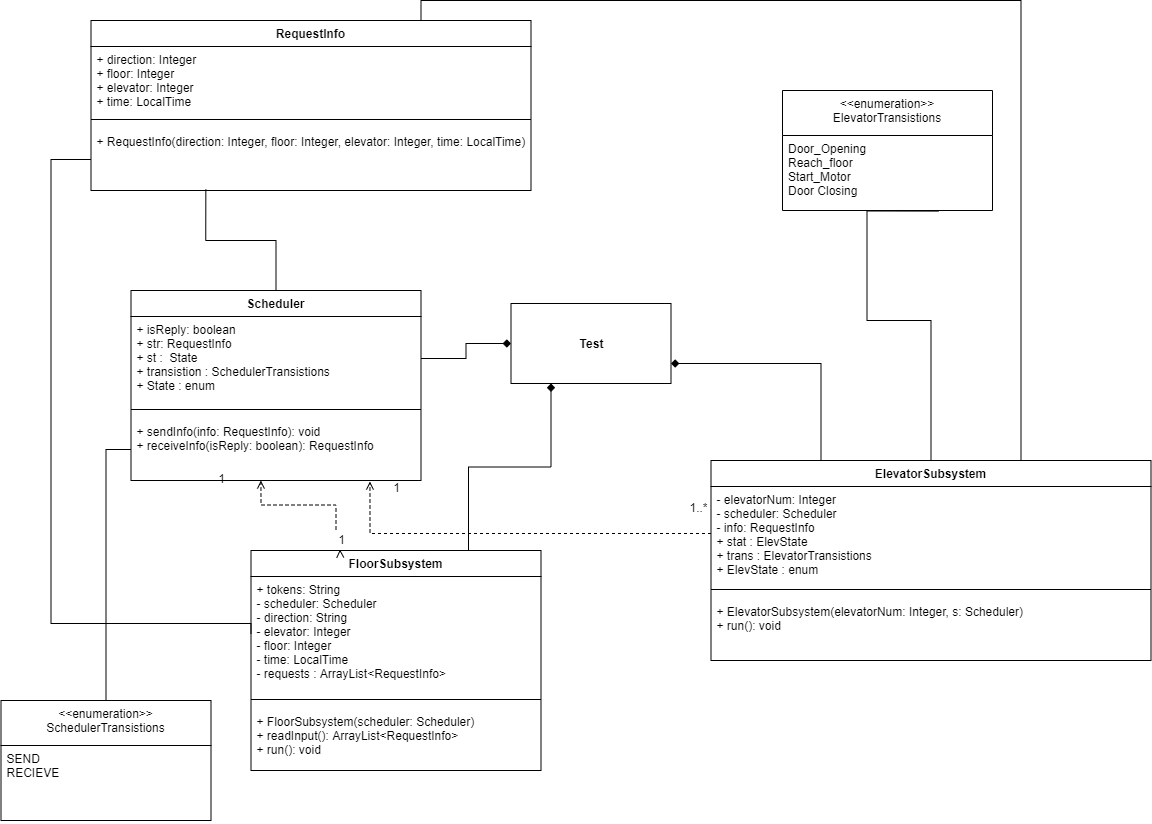

The diagram above was exported from draw.io. Its source (the exported page's mxGraphModel, read from the mxfile embedded in the PNG):
<mxGraphModel dx="2668.5" dy="605" grid="1" gridSize="10" guides="1" tooltips="1" connect="1" arrows="1" fold="1" page="1" pageScale="1.5" pageWidth="1169" pageHeight="826" background="none" math="0" shadow="0">
  <root>
    <mxCell id="0" style=";html=1;" />
    <mxCell id="1" style=";html=1;" parent="0" />
    <mxCell id="S2sYaZCSSKvJJjynOTHv-37" style="edgeStyle=orthogonalEdgeStyle;rounded=0;orthogonalLoop=1;jettySize=auto;html=1;exitX=0.75;exitY=0;exitDx=0;exitDy=0;entryX=0.75;entryY=0;entryDx=0;entryDy=0;endArrow=none;endFill=0;strokeWidth=1;" parent="1" source="S2sYaZCSSKvJJjynOTHv-5" target="S2sYaZCSSKvJJjynOTHv-18" edge="1">
      <mxGeometry relative="1" as="geometry">
        <Array as="points">
          <mxPoint x="410" y="140" />
          <mxPoint x="1010" y="140" />
        </Array>
      </mxGeometry>
    </mxCell>
    <mxCell id="S2sYaZCSSKvJJjynOTHv-5" value="RequestInfo" style="swimlane;fontStyle=1;align=center;verticalAlign=top;childLayout=stackLayout;horizontal=1;startSize=26;horizontalStack=0;resizeParent=1;resizeParentMax=0;resizeLast=0;collapsible=1;marginBottom=0;" parent="1" vertex="1">
      <mxGeometry x="80" y="160" width="440" height="170" as="geometry" />
    </mxCell>
    <mxCell id="S2sYaZCSSKvJJjynOTHv-6" value="+ direction: Integer&#10;+ floor: Integer&#10;+ elevator: Integer&#10;+ time: LocalTime" style="text;strokeColor=none;fillColor=none;align=left;verticalAlign=top;spacingLeft=4;spacingRight=4;overflow=hidden;rotatable=0;points=[[0,0.5],[1,0.5]];portConstraint=eastwest;" parent="S2sYaZCSSKvJJjynOTHv-5" vertex="1">
      <mxGeometry y="26" width="440" height="64" as="geometry" />
    </mxCell>
    <mxCell id="S2sYaZCSSKvJJjynOTHv-7" value="" style="line;strokeWidth=1;fillColor=none;align=left;verticalAlign=middle;spacingTop=-1;spacingLeft=3;spacingRight=3;rotatable=0;labelPosition=right;points=[];portConstraint=eastwest;" parent="S2sYaZCSSKvJJjynOTHv-5" vertex="1">
      <mxGeometry y="90" width="440" height="18" as="geometry" />
    </mxCell>
    <mxCell id="S2sYaZCSSKvJJjynOTHv-8" value="+ RequestInfo(direction: Integer, floor: Integer, elevator: Integer, time: LocalTime)" style="text;strokeColor=none;fillColor=none;align=left;verticalAlign=top;spacingLeft=4;spacingRight=4;overflow=hidden;rotatable=0;points=[[0,0.5],[1,0.5]];portConstraint=eastwest;" parent="S2sYaZCSSKvJJjynOTHv-5" vertex="1">
      <mxGeometry y="108" width="440" height="62" as="geometry" />
    </mxCell>
    <mxCell id="S2sYaZCSSKvJJjynOTHv-38" style="edgeStyle=orthogonalEdgeStyle;rounded=0;orthogonalLoop=1;jettySize=auto;html=1;exitX=0.5;exitY=0;exitDx=0;exitDy=0;entryX=0.261;entryY=0.984;entryDx=0;entryDy=0;entryPerimeter=0;endArrow=none;endFill=0;strokeWidth=1;" parent="1" source="S2sYaZCSSKvJJjynOTHv-10" target="S2sYaZCSSKvJJjynOTHv-8" edge="1">
      <mxGeometry relative="1" as="geometry" />
    </mxCell>
    <mxCell id="S2sYaZCSSKvJJjynOTHv-10" value="Scheduler" style="swimlane;fontStyle=1;align=center;verticalAlign=top;childLayout=stackLayout;horizontal=1;startSize=26;horizontalStack=0;resizeParent=1;resizeParentMax=0;resizeLast=0;collapsible=1;marginBottom=0;" parent="1" vertex="1">
      <mxGeometry x="120" y="430" width="290" height="190" as="geometry" />
    </mxCell>
    <mxCell id="S2sYaZCSSKvJJjynOTHv-11" value="+ isReply: boolean&#10;+ str: RequestInfo&#10;+ st :  State&#10;+ transistion : SchedulerTransistions&#10;+ State : enum" style="text;strokeColor=none;fillColor=none;align=left;verticalAlign=top;spacingLeft=4;spacingRight=4;overflow=hidden;rotatable=0;points=[[0,0.5],[1,0.5]];portConstraint=eastwest;" parent="S2sYaZCSSKvJJjynOTHv-10" vertex="1">
      <mxGeometry y="26" width="290" height="84" as="geometry" />
    </mxCell>
    <mxCell id="S2sYaZCSSKvJJjynOTHv-12" value="" style="line;strokeWidth=1;fillColor=none;align=left;verticalAlign=middle;spacingTop=-1;spacingLeft=3;spacingRight=3;rotatable=0;labelPosition=right;points=[];portConstraint=eastwest;" parent="S2sYaZCSSKvJJjynOTHv-10" vertex="1">
      <mxGeometry y="110" width="290" height="18" as="geometry" />
    </mxCell>
    <mxCell id="S2sYaZCSSKvJJjynOTHv-13" value="+ sendInfo(info: RequestInfo): void&#10;+ receiveInfo(isReply: boolean): RequestInfo" style="text;strokeColor=none;fillColor=none;align=left;verticalAlign=top;spacingLeft=4;spacingRight=4;overflow=hidden;rotatable=0;points=[[0,0.5],[1,0.5]];portConstraint=eastwest;" parent="S2sYaZCSSKvJJjynOTHv-10" vertex="1">
      <mxGeometry y="128" width="290" height="62" as="geometry" />
    </mxCell>
    <mxCell id="S2sYaZCSSKvJJjynOTHv-25" style="edgeStyle=orthogonalEdgeStyle;rounded=0;orthogonalLoop=1;jettySize=auto;html=1;exitX=0.75;exitY=0;exitDx=0;exitDy=0;entryX=0.25;entryY=1;entryDx=0;entryDy=0;endArrow=diamond;endFill=1;strokeWidth=1;" parent="1" source="S2sYaZCSSKvJJjynOTHv-14" target="S2sYaZCSSKvJJjynOTHv-22" edge="1">
      <mxGeometry relative="1" as="geometry" />
    </mxCell>
    <mxCell id="S2sYaZCSSKvJJjynOTHv-43" style="edgeStyle=orthogonalEdgeStyle;rounded=0;orthogonalLoop=1;jettySize=auto;html=1;exitX=0.25;exitY=0;exitDx=0;exitDy=0;entryX=0.448;entryY=1;entryDx=0;entryDy=0;entryPerimeter=0;endArrow=open;endFill=0;strokeWidth=1;dashed=1;" parent="1" source="djw-lcxhc_6Zg5k60Ysv-6" target="S2sYaZCSSKvJJjynOTHv-13" edge="1">
      <mxGeometry relative="1" as="geometry" />
    </mxCell>
    <mxCell id="S2sYaZCSSKvJJjynOTHv-14" value="FloorSubsystem" style="swimlane;fontStyle=1;align=center;verticalAlign=top;childLayout=stackLayout;horizontal=1;startSize=26;horizontalStack=0;resizeParent=1;resizeParentMax=0;resizeLast=0;collapsible=1;marginBottom=0;" parent="1" vertex="1">
      <mxGeometry x="240" y="690" width="290" height="220" as="geometry" />
    </mxCell>
    <mxCell id="S2sYaZCSSKvJJjynOTHv-15" value="+ tokens: String&#10;- scheduler: Scheduler&#10;- direction: String&#10;- elevator: Integer&#10;- floor: Integer&#10;- time: LocalTime&#10;- requests : ArrayList&lt;RequestInfo&gt;" style="text;strokeColor=none;fillColor=none;align=left;verticalAlign=top;spacingLeft=4;spacingRight=4;overflow=hidden;rotatable=0;points=[[0,0.5],[1,0.5]];portConstraint=eastwest;" parent="S2sYaZCSSKvJJjynOTHv-14" vertex="1">
      <mxGeometry y="26" width="290" height="114" as="geometry" />
    </mxCell>
    <mxCell id="S2sYaZCSSKvJJjynOTHv-16" value="" style="line;strokeWidth=1;fillColor=none;align=left;verticalAlign=middle;spacingTop=-1;spacingLeft=3;spacingRight=3;rotatable=0;labelPosition=right;points=[];portConstraint=eastwest;" parent="S2sYaZCSSKvJJjynOTHv-14" vertex="1">
      <mxGeometry y="140" width="290" height="18" as="geometry" />
    </mxCell>
    <mxCell id="S2sYaZCSSKvJJjynOTHv-17" value="+ FloorSubsystem(scheduler: Scheduler)&#10;+ readInput(): ArrayList&lt;RequestInfo&gt;&#10;+ run(): void" style="text;strokeColor=none;fillColor=none;align=left;verticalAlign=top;spacingLeft=4;spacingRight=4;overflow=hidden;rotatable=0;points=[[0,0.5],[1,0.5]];portConstraint=eastwest;" parent="S2sYaZCSSKvJJjynOTHv-14" vertex="1">
      <mxGeometry y="158" width="290" height="62" as="geometry" />
    </mxCell>
    <mxCell id="S2sYaZCSSKvJJjynOTHv-26" style="edgeStyle=orthogonalEdgeStyle;rounded=0;orthogonalLoop=1;jettySize=auto;html=1;exitX=0.25;exitY=0;exitDx=0;exitDy=0;entryX=1;entryY=0.75;entryDx=0;entryDy=0;endArrow=diamond;endFill=1;strokeWidth=1;" parent="1" source="S2sYaZCSSKvJJjynOTHv-18" target="S2sYaZCSSKvJJjynOTHv-22" edge="1">
      <mxGeometry relative="1" as="geometry" />
    </mxCell>
    <mxCell id="S2sYaZCSSKvJJjynOTHv-41" style="edgeStyle=orthogonalEdgeStyle;rounded=0;orthogonalLoop=1;jettySize=auto;html=1;exitX=0.5;exitY=0;exitDx=0;exitDy=0;entryX=0.743;entryY=1.008;entryDx=0;entryDy=0;entryPerimeter=0;endArrow=none;endFill=0;strokeWidth=1;" parent="1" source="S2sYaZCSSKvJJjynOTHv-18" target="S2sYaZCSSKvJJjynOTHv-28" edge="1">
      <mxGeometry relative="1" as="geometry">
        <Array as="points">
          <mxPoint x="920" y="460" />
          <mxPoint x="856" y="460" />
        </Array>
      </mxGeometry>
    </mxCell>
    <mxCell id="S2sYaZCSSKvJJjynOTHv-18" value="ElevatorSubsystem" style="swimlane;fontStyle=1;align=center;verticalAlign=top;childLayout=stackLayout;horizontal=1;startSize=26;horizontalStack=0;resizeParent=1;resizeParentMax=0;resizeLast=0;collapsible=1;marginBottom=0;" parent="1" vertex="1">
      <mxGeometry x="700" y="600" width="440" height="200" as="geometry" />
    </mxCell>
    <mxCell id="S2sYaZCSSKvJJjynOTHv-19" value="- elevatorNum: Integer&#10;- scheduler: Scheduler&#10;- info: RequestInfo&#10;+ stat : ElevState&#10;+ trans : ElevatorTransistions&#10;+ ElevState : enum" style="text;strokeColor=none;fillColor=none;align=left;verticalAlign=top;spacingLeft=4;spacingRight=4;overflow=hidden;rotatable=0;points=[[0,0.5],[1,0.5]];portConstraint=eastwest;" parent="S2sYaZCSSKvJJjynOTHv-18" vertex="1">
      <mxGeometry y="26" width="440" height="94" as="geometry" />
    </mxCell>
    <mxCell id="S2sYaZCSSKvJJjynOTHv-20" value="" style="line;strokeWidth=1;fillColor=none;align=left;verticalAlign=middle;spacingTop=-1;spacingLeft=3;spacingRight=3;rotatable=0;labelPosition=right;points=[];portConstraint=eastwest;" parent="S2sYaZCSSKvJJjynOTHv-18" vertex="1">
      <mxGeometry y="120" width="440" height="18" as="geometry" />
    </mxCell>
    <mxCell id="S2sYaZCSSKvJJjynOTHv-21" value="+ ElevatorSubsystem(elevatorNum: Integer, s: Scheduler)&#10;+ run(): void&#10; " style="text;strokeColor=none;fillColor=none;align=left;verticalAlign=top;spacingLeft=4;spacingRight=4;overflow=hidden;rotatable=0;points=[[0,0.5],[1,0.5]];portConstraint=eastwest;" parent="S2sYaZCSSKvJJjynOTHv-18" vertex="1">
      <mxGeometry y="138" width="440" height="62" as="geometry" />
    </mxCell>
    <mxCell id="S2sYaZCSSKvJJjynOTHv-22" value="&lt;b&gt;Test&lt;/b&gt;" style="html=1;" parent="1" vertex="1">
      <mxGeometry x="500" y="443" width="160" height="80" as="geometry" />
    </mxCell>
    <mxCell id="S2sYaZCSSKvJJjynOTHv-23" style="edgeStyle=orthogonalEdgeStyle;rounded=0;orthogonalLoop=1;jettySize=auto;html=1;exitX=1;exitY=0.5;exitDx=0;exitDy=0;entryX=0;entryY=0.5;entryDx=0;entryDy=0;endArrow=diamond;endFill=1;strokeWidth=1;" parent="1" source="S2sYaZCSSKvJJjynOTHv-11" target="S2sYaZCSSKvJJjynOTHv-22" edge="1">
      <mxGeometry relative="1" as="geometry" />
    </mxCell>
    <mxCell id="S2sYaZCSSKvJJjynOTHv-27" value="&lt;&lt;enumeration&gt;&gt;&#10;ElevatorTransistions" style="swimlane;fontStyle=0;align=center;verticalAlign=top;childLayout=stackLayout;horizontal=1;startSize=45;horizontalStack=0;resizeParent=1;resizeParentMax=0;resizeLast=0;collapsible=1;marginBottom=0;" parent="1" vertex="1">
      <mxGeometry x="771.5" y="230" width="210" height="120" as="geometry">
        <mxRectangle x="690" y="180" width="130" height="30" as="alternateBounds" />
      </mxGeometry>
    </mxCell>
    <mxCell id="S2sYaZCSSKvJJjynOTHv-28" value="Door_Opening&#10;Reach_floor&#10;Start_Motor&#10;Door Closing&#10;" style="text;strokeColor=none;fillColor=none;align=left;verticalAlign=top;spacingLeft=4;spacingRight=4;overflow=hidden;rotatable=0;points=[[0,0.5],[1,0.5]];portConstraint=eastwest;" parent="S2sYaZCSSKvJJjynOTHv-27" vertex="1">
      <mxGeometry y="45" width="210" height="75" as="geometry" />
    </mxCell>
    <mxCell id="S2sYaZCSSKvJJjynOTHv-39" style="edgeStyle=orthogonalEdgeStyle;rounded=0;orthogonalLoop=1;jettySize=auto;html=1;exitX=0;exitY=0.5;exitDx=0;exitDy=0;entryX=0;entryY=0.5;entryDx=0;entryDy=0;endArrow=none;endFill=0;strokeWidth=1;" parent="1" source="S2sYaZCSSKvJJjynOTHv-8" target="S2sYaZCSSKvJJjynOTHv-15" edge="1">
      <mxGeometry relative="1" as="geometry">
        <Array as="points">
          <mxPoint x="40" y="299" />
          <mxPoint x="40" y="763" />
        </Array>
      </mxGeometry>
    </mxCell>
    <mxCell id="S2sYaZCSSKvJJjynOTHv-44" style="edgeStyle=orthogonalEdgeStyle;rounded=0;orthogonalLoop=1;jettySize=auto;html=1;exitX=0;exitY=0.5;exitDx=0;exitDy=0;entryX=0.824;entryY=1.016;entryDx=0;entryDy=0;entryPerimeter=0;dashed=1;endArrow=open;endFill=0;strokeWidth=1;" parent="1" source="S2sYaZCSSKvJJjynOTHv-19" target="S2sYaZCSSKvJJjynOTHv-13" edge="1">
      <mxGeometry relative="1" as="geometry" />
    </mxCell>
    <mxCell id="djw-lcxhc_6Zg5k60Ysv-1" value="&lt;&lt;enumeration&gt;&gt;&#10;SchedulerTransistions" style="swimlane;fontStyle=0;align=center;verticalAlign=top;childLayout=stackLayout;horizontal=1;startSize=45;horizontalStack=0;resizeParent=1;resizeParentMax=0;resizeLast=0;collapsible=1;marginBottom=0;" vertex="1" parent="1">
      <mxGeometry x="-10" y="840" width="210" height="120" as="geometry">
        <mxRectangle x="690" y="180" width="130" height="30" as="alternateBounds" />
      </mxGeometry>
    </mxCell>
    <mxCell id="djw-lcxhc_6Zg5k60Ysv-2" value="SEND&#10;RECIEVE" style="text;strokeColor=none;fillColor=none;align=left;verticalAlign=top;spacingLeft=4;spacingRight=4;overflow=hidden;rotatable=0;points=[[0,0.5],[1,0.5]];portConstraint=eastwest;" vertex="1" parent="djw-lcxhc_6Zg5k60Ysv-1">
      <mxGeometry y="45" width="210" height="75" as="geometry" />
    </mxCell>
    <mxCell id="djw-lcxhc_6Zg5k60Ysv-3" style="edgeStyle=orthogonalEdgeStyle;rounded=0;orthogonalLoop=1;jettySize=auto;html=1;exitX=0;exitY=0.5;exitDx=0;exitDy=0;entryX=0.5;entryY=0;entryDx=0;entryDy=0;endArrow=none;endFill=0;" edge="1" parent="1" source="S2sYaZCSSKvJJjynOTHv-13" target="djw-lcxhc_6Zg5k60Ysv-1">
      <mxGeometry relative="1" as="geometry" />
    </mxCell>
    <mxCell id="djw-lcxhc_6Zg5k60Ysv-4" value="1..*" style="text;html=1;align=center;verticalAlign=middle;resizable=0;points=[];autosize=1;" vertex="1" parent="1">
      <mxGeometry x="672.5" y="637" width="30" height="20" as="geometry" />
    </mxCell>
    <mxCell id="djw-lcxhc_6Zg5k60Ysv-6" value="1" style="text;html=1;align=center;verticalAlign=middle;resizable=0;points=[];autosize=1;" vertex="1" parent="1">
      <mxGeometry x="320" y="669" width="20" height="20" as="geometry" />
    </mxCell>
    <mxCell id="djw-lcxhc_6Zg5k60Ysv-7" style="edgeStyle=orthogonalEdgeStyle;rounded=0;orthogonalLoop=1;jettySize=auto;html=1;exitX=0.25;exitY=0;exitDx=0;exitDy=0;entryX=0.448;entryY=1;entryDx=0;entryDy=0;entryPerimeter=0;endArrow=open;endFill=0;strokeWidth=1;dashed=1;" edge="1" parent="1" source="S2sYaZCSSKvJJjynOTHv-14" target="djw-lcxhc_6Zg5k60Ysv-6">
      <mxGeometry relative="1" as="geometry">
        <mxPoint x="312.5" y="690" as="sourcePoint" />
        <mxPoint x="249.92000000000007" y="590" as="targetPoint" />
      </mxGeometry>
    </mxCell>
    <mxCell id="djw-lcxhc_6Zg5k60Ysv-8" value="1" style="text;html=1;align=center;verticalAlign=middle;resizable=0;points=[];autosize=1;" vertex="1" parent="1">
      <mxGeometry x="375" y="617" width="20" height="20" as="geometry" />
    </mxCell>
    <mxCell id="djw-lcxhc_6Zg5k60Ysv-11" value="1" style="text;html=1;align=center;verticalAlign=middle;resizable=0;points=[];autosize=1;" vertex="1" parent="1">
      <mxGeometry x="200" y="607.5" width="20" height="20" as="geometry" />
    </mxCell>
  </root>
</mxGraphModel>